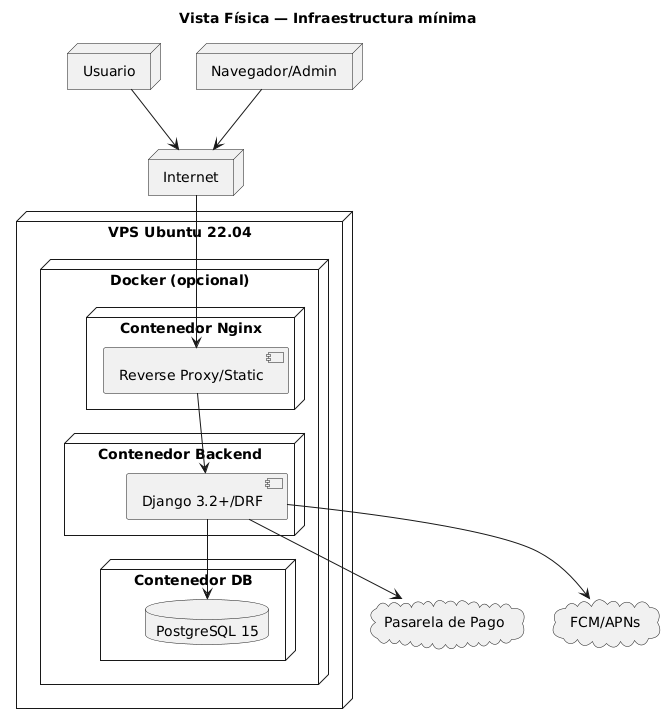

The diagram above was rendered by PlantUML. Its source (embedded in the PNG):
@startuml
title Vista Física — Infraestructura mínima

node "Usuario" as User
node "Navegador/Admin" as Browser
node "Internet" as Net

node "VPS Ubuntu 22.04" as VPS {
  node "Docker (opcional)" as Docker {
    node "Contenedor Backend" as C1 {
      component "Django 3.2+/DRF" as Django
    }
    node "Contenedor DB" as C2 {
      database "PostgreSQL 15" as PG
    }
    node "Contenedor Nginx" as C3 {
      component "Reverse Proxy/Static" as Nginx
    }
  }
}

cloud "Pasarela de Pago" as PSP
cloud "FCM/APNs" as Push

User  --> Net
Browser --> Net
Net --> Nginx
Nginx --> Django
Django --> PG
Django --> PSP
Django --> Push
@enduml